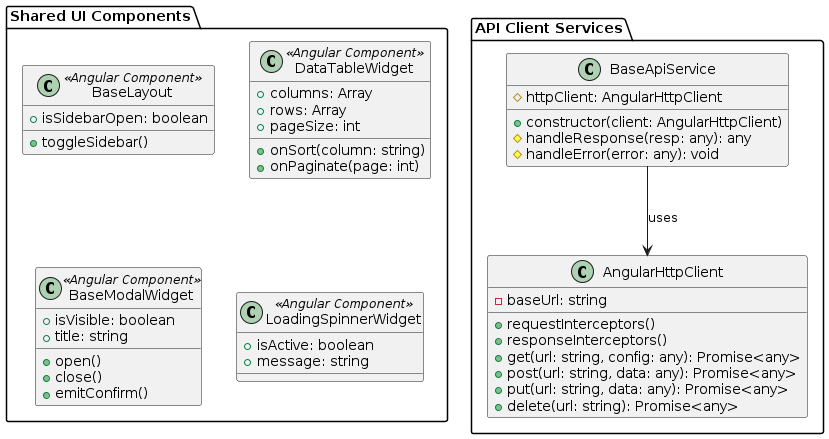

The diagram above was rendered by PlantUML. Its source (embedded in the PNG):
@startuml
package "API Client Services" {
    class AngularHttpClient {
        - baseUrl: string
        + requestInterceptors()
        + responseInterceptors()
        + get(url: string, config: any): Promise<any>
        + post(url: string, data: any): Promise<any>
        + put(url: string, data: any): Promise<any>
        + delete(url: string): Promise<any>
    }

    class BaseApiService {
        # httpClient: AngularHttpClient
        + constructor(client: AngularHttpClient)
        # handleResponse(resp: any): any
        # handleError(error: any): void
    }
}

package "Shared UI Components" {
    class BaseLayout <<Angular Component>> {
        + isSidebarOpen: boolean
        + toggleSidebar()
    }

    class DataTableWidget <<Angular Component>> {
        + columns: Array
        + rows: Array
        + pageSize: int
        + onSort(column: string)
        + onPaginate(page: int)
    }

    class BaseModalWidget <<Angular Component>> {
        + isVisible: boolean
        + title: string
        + open()
        + close()
        + emitConfirm()
    }

    class LoadingSpinnerWidget <<Angular Component>> {
        + isActive: boolean
        + message: string
    }
}

BaseApiService --> AngularHttpClient : uses
@enduml